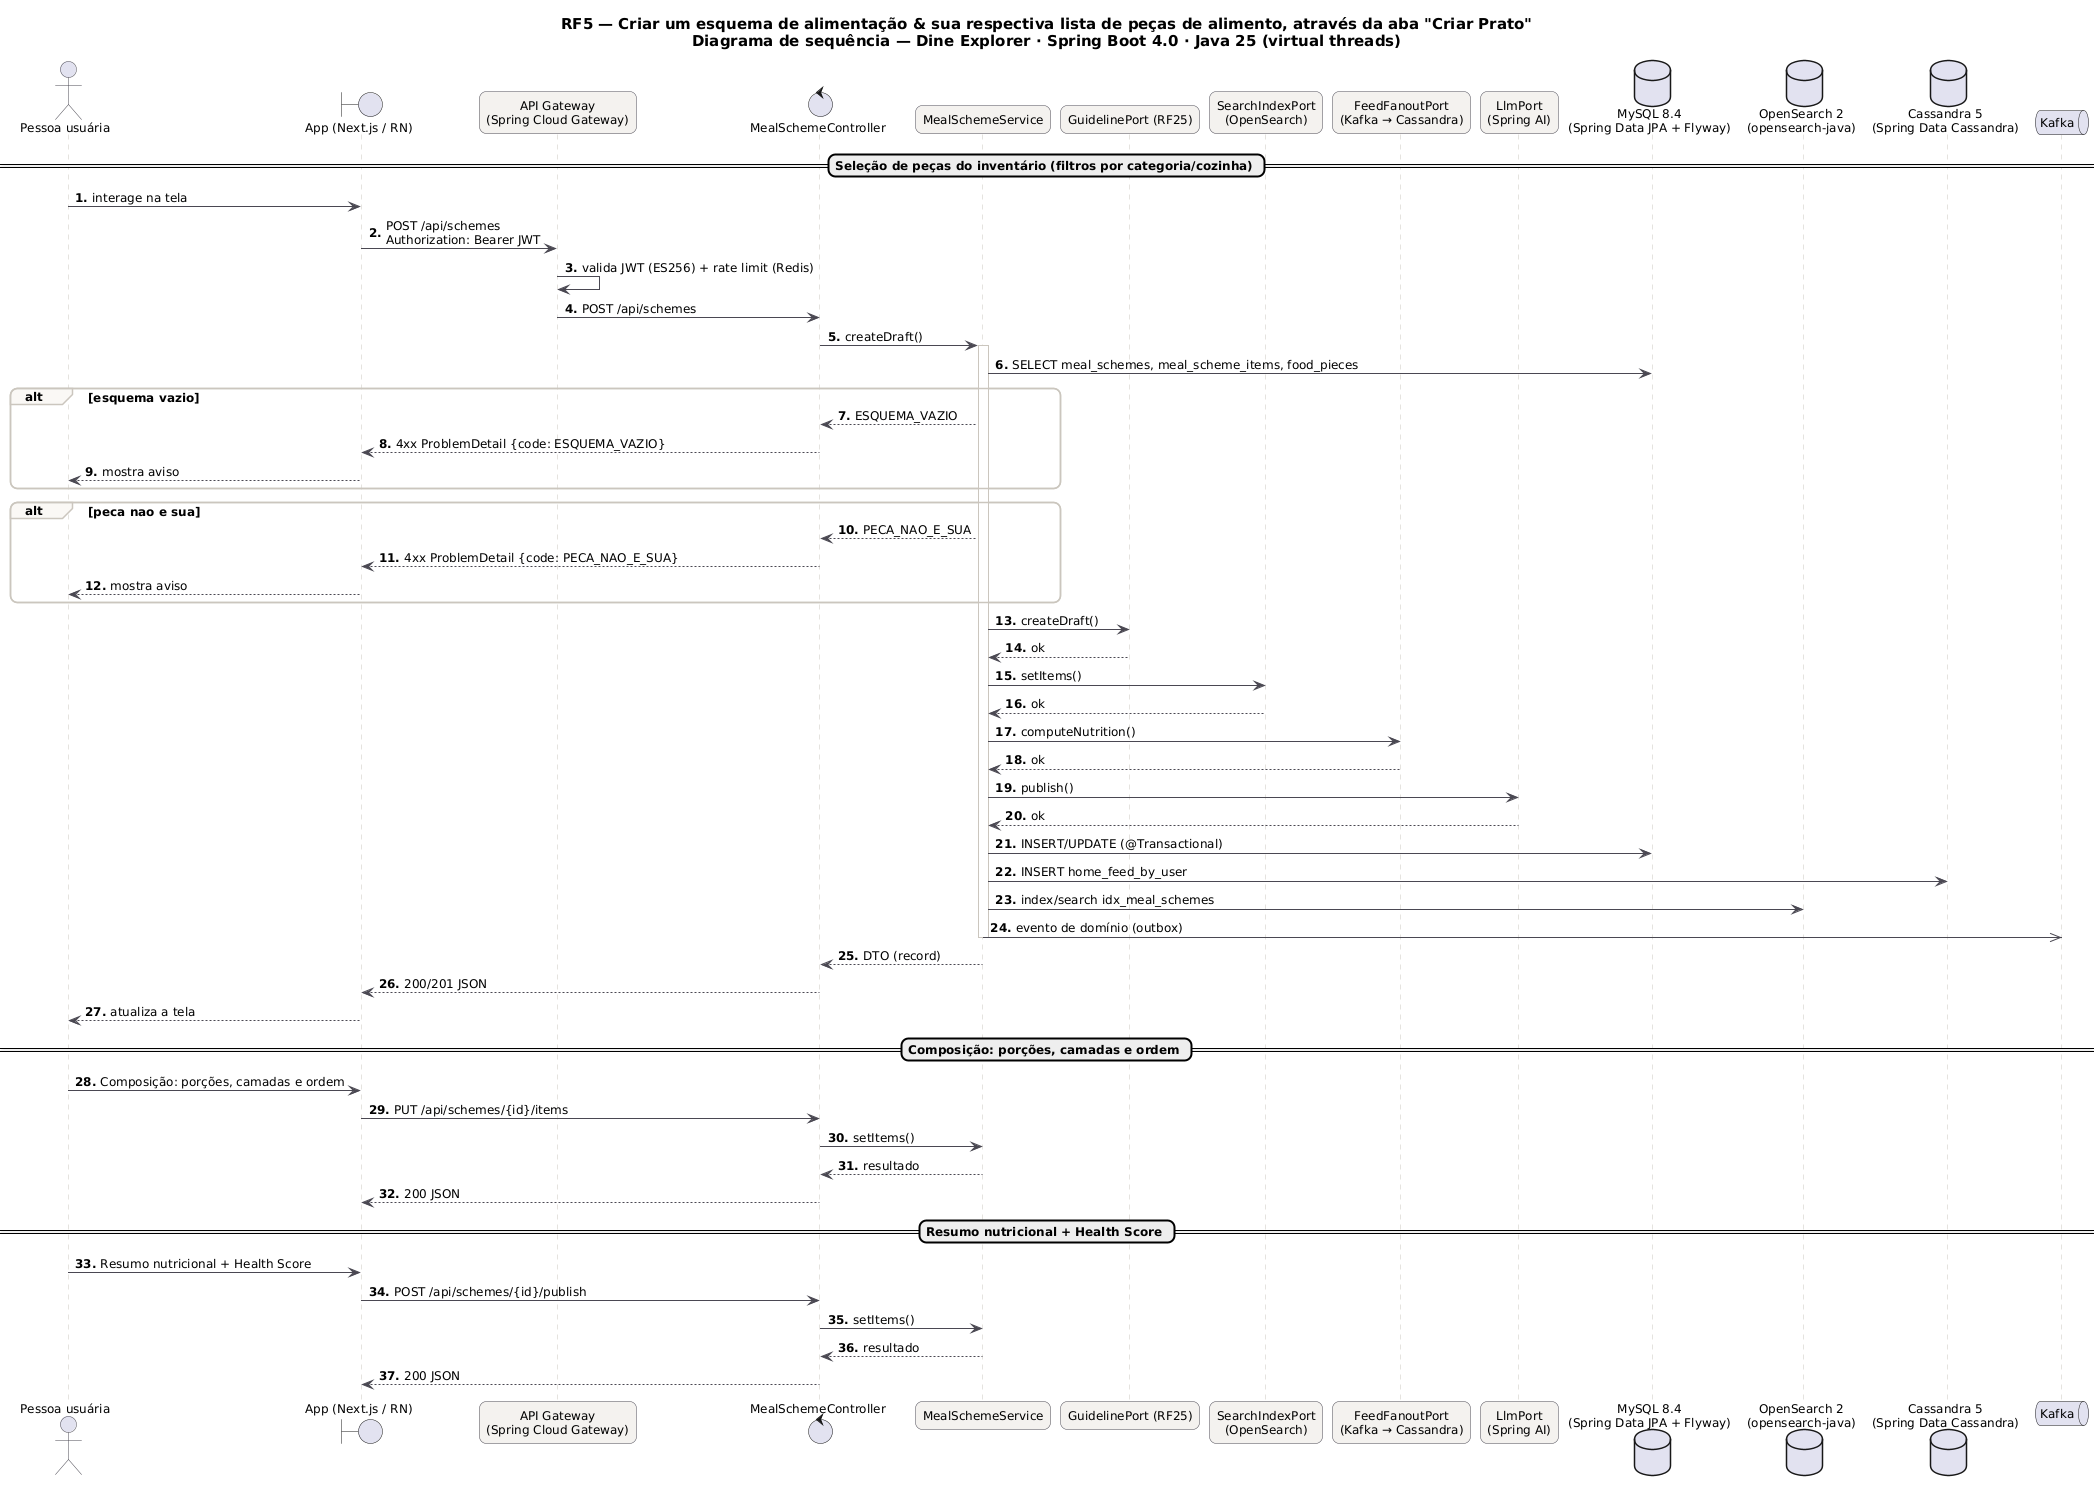

The diagram above was rendered by PlantUML. Its source (embedded in the PNG):
@startuml RF5_Sequencia
skinparam backgroundColor #FFFFFF
skinparam shadowing false
skinparam defaultFontName "DejaVu Sans"
skinparam defaultFontSize 12
skinparam titleFontSize 15
skinparam roundcorner 14
skinparam ArrowColor #52606D
skinparam note {
  BackgroundColor #FFFDEB
  BorderColor #D8CE78
  FontColor #554F24
}
skinparam sequence {
  ArrowColor #4A4852
  LifeLineBorderColor #CBC6BE
  ParticipantBackgroundColor #F4F2EF
  ParticipantBorderColor #4A4852
  ActorBorderColor #4A4852
  GroupBorderColor #CBC6BE
  GroupBackgroundColor #FAF8F5
}
autonumber "<b>0."

title RF5 — Criar um esquema de alimentação & sua respectiva lista de peças de alimento, através da aba "Criar Prato"\nDiagrama de sequência — Dine Explorer · Spring Boot 4.0 · Java 25 (virtual threads)

actor "Pessoa usuária" as U
boundary "App (Next.js / RN)" as P
participant "API Gateway\n(Spring Cloud Gateway)" as GW
control "MealSchemeController" as C
participant "MealSchemeService" as S
participant "GuidelinePort (RF25)" as P0
participant "SearchIndexPort\n(OpenSearch)" as P1
participant "FeedFanoutPort\n(Kafka → Cassandra)" as P2
participant "LlmPort\n(Spring AI)" as P3
database "MySQL 8.4\n(Spring Data JPA + Flyway)" as DB_MySQL
database "OpenSearch 2\n(opensearch-java)" as DB_OpenSearch
database "Cassandra 5\n(Spring Data Cassandra)" as DB_Cassandra
queue "Kafka" as K
== Seleção de peças do inventário (filtros por categoria/cozinha) ==
U -> P : interage na tela
P -> GW : POST /api/schemes\nAuthorization: Bearer JWT
GW -> GW : valida JWT (ES256) + rate limit (Redis)
GW -> C : POST /api/schemes
C -> S : createDraft()
activate S
S -> DB_MySQL : SELECT meal_schemes, meal_scheme_items, food_pieces
alt esquema vazio
S --> C : ESQUEMA_VAZIO
C --> P : 4xx ProblemDetail {code: ESQUEMA_VAZIO}
P --> U : mostra aviso
end
alt peca nao e sua
S --> C : PECA_NAO_E_SUA
C --> P : 4xx ProblemDetail {code: PECA_NAO_E_SUA}
P --> U : mostra aviso
end
S -> P0 : createDraft()
P0 --> S : ok
S -> P1 : setItems()
P1 --> S : ok
S -> P2 : computeNutrition()
P2 --> S : ok
S -> P3 : publish()
P3 --> S : ok
S -> DB_MySQL : INSERT/UPDATE (@Transactional)
S -> DB_Cassandra : INSERT home_feed_by_user
S -> DB_OpenSearch : index/search idx_meal_schemes
S ->> K : evento de domínio (outbox)
deactivate S
S --> C : DTO (record)
C --> P : 200/201 JSON
P --> U : atualiza a tela
== Composição: porções, camadas e ordem ==
U -> P : Composição: porções, camadas e ordem
P -> C : PUT /api/schemes/{id}/items
C -> S : setItems()
S --> C : resultado
C --> P : 200 JSON
== Resumo nutricional + Health Score ==
U -> P : Resumo nutricional + Health Score
P -> C : POST /api/schemes/{id}/publish
C -> S : setItems()
S --> C : resultado
C --> P : 200 JSON
@enduml